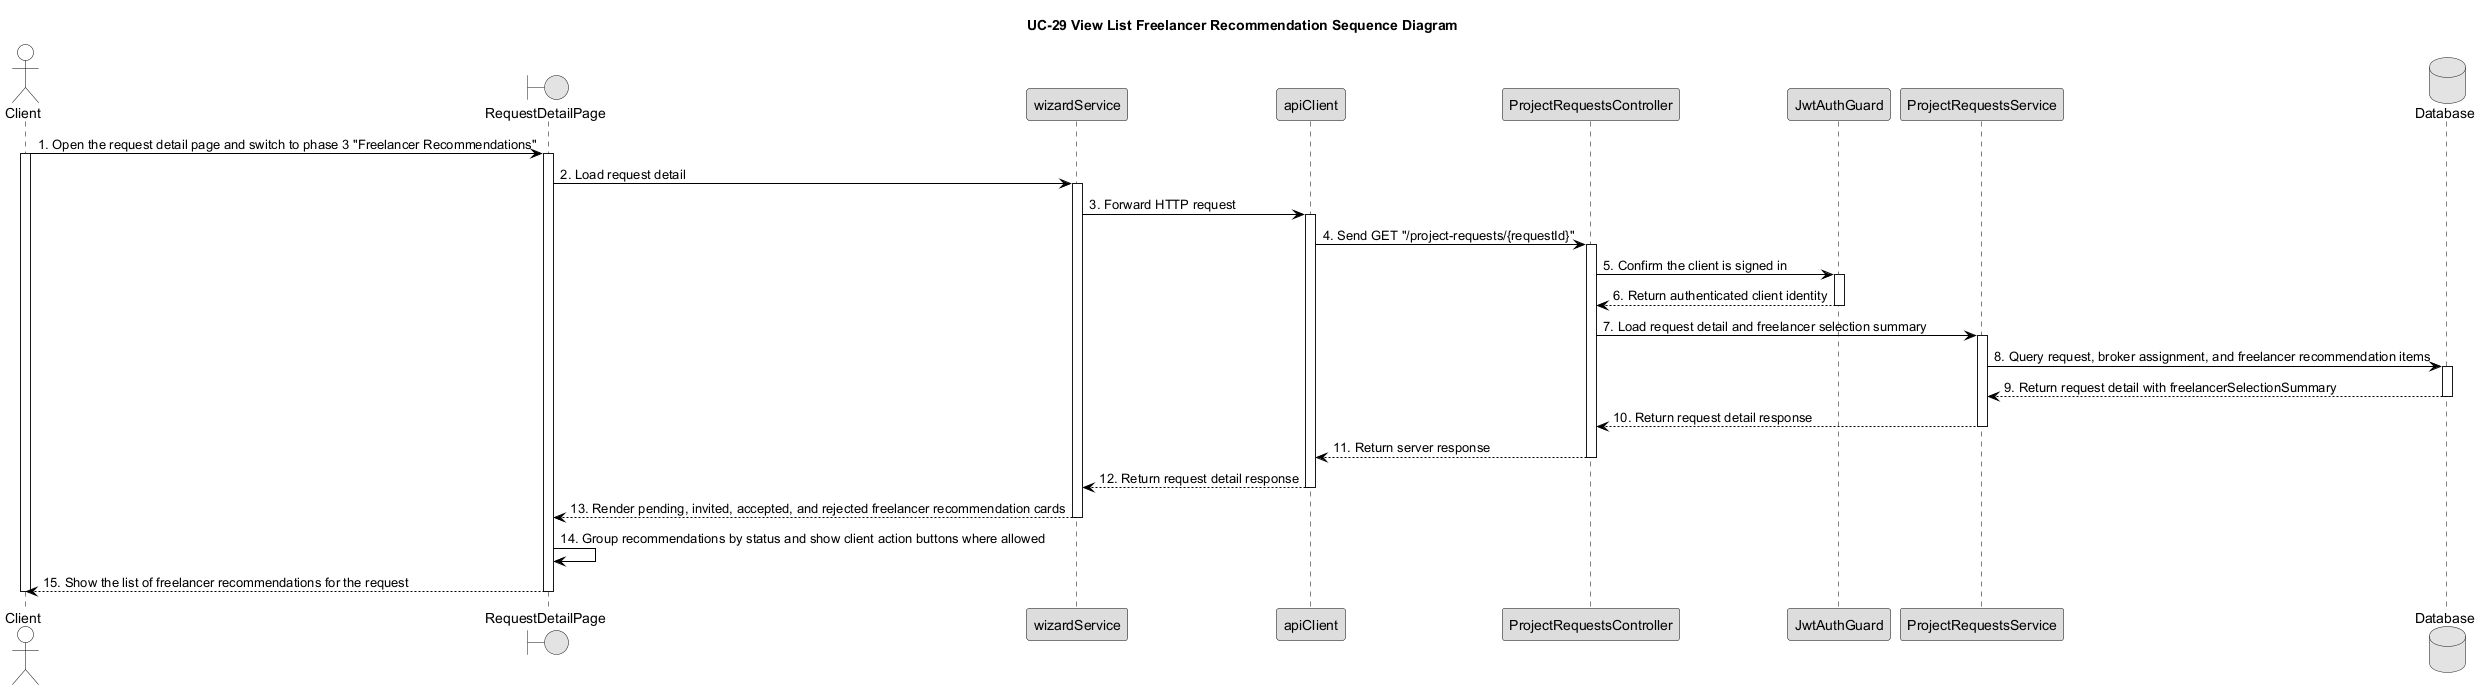

The diagram above was rendered by PlantUML. Its source (embedded in the PNG):
@startuml UC29_View_List_Freelancer_Recommendation_Sequence_Diagram



skinparam monochrome true



skinparam defaultFontColor Black



skinparam shadowing false



skinparam sequence {



    ArrowColor Black



    LifeLineBorderColor Black



    LifeLineBackgroundColor White



    ParticipantBorderColor Black



    ParticipantBackgroundColor #DDDDDD



    ParticipantFontColor Black



    ActorBorderColor Black



    ActorBackgroundColor White



    ActorFontColor Black



    GroupHeaderFontColor Black



    GroupHeaderBackgroundColor White



    GroupBodyBackgroundColor White



    GroupBorderColor Black



}



title UC-29 View List Freelancer Recommendation Sequence Diagram



actor Client



boundary "RequestDetailPage" as Page



participant "wizardService" as WizardAPI



participant "apiClient" as ApiClient



participant "ProjectRequestsController" as Controller



participant "JwtAuthGuard" as JWTGuard



participant "ProjectRequestsService" as Service



database "Database" as DB



Client -> Page : 1. Open the request detail page and switch to phase 3 "Freelancer Recommendations"



activate Client



activate Page



Page -> WizardAPI : 2. Load request detail



activate WizardAPI



WizardAPI -> ApiClient : 3. Forward HTTP request



activate ApiClient



ApiClient -> Controller : 4. Send GET "/project-requests/{requestId}"



activate Controller



Controller -> JWTGuard : 5. Confirm the client is signed in



activate JWTGuard



JWTGuard --> Controller : 6. Return authenticated client identity



deactivate JWTGuard



Controller -> Service : 7. Load request detail and freelancer selection summary



activate Service



Service -> DB : 8. Query request, broker assignment, and freelancer recommendation items



activate DB



DB --> Service : 9. Return request detail with freelancerSelectionSummary



deactivate DB



Service --> Controller : 10. Return request detail response



deactivate Service



Controller --> ApiClient : 11. Return server response



deactivate Controller



ApiClient --> WizardAPI : 12. Return request detail response



deactivate ApiClient



WizardAPI --> Page : 13. Render pending, invited, accepted, and rejected freelancer recommendation cards



deactivate WizardAPI



Page -> Page : 14. Group recommendations by status and show client action buttons where allowed



Page --> Client : 15. Show the list of freelancer recommendations for the request



deactivate Page



deactivate Client



@enduml